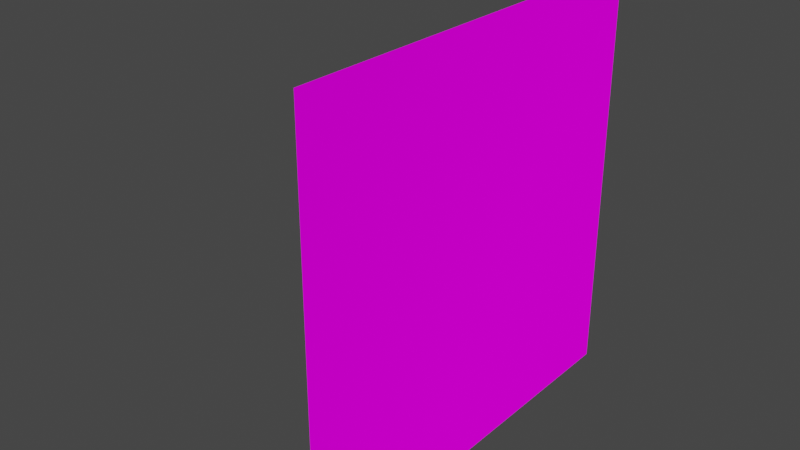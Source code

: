 # Source: gun.blend  (saved by Blender 3.1.7; exported with 4.5.12 LTS)
import bpy
from mathutils import Matrix  # noqa: F401  (used for matrix-valued properties, if any)

bpy.ops.wm.read_factory_settings(use_empty=True)
scene = bpy.context.scene
scene.name = 'Scene'

# ---- collections
col_collection = bpy.data.collections.new('Collection'); scene.collection.children.link(col_collection)

# ---- images (referenced by path relative to the original .blend; pixels are not part of the script)
import os
ASSET_DIR = os.environ.get("B2B_ASSET_DIR", "")  # directory of the original .blend (textures are referenced by path, not embedded)
HERE = os.path.dirname(os.path.abspath(__file__))  # packed textures are extracted next to this script under _unpacked/

def load_image(name, relpath, width, height, colorspace="sRGB"):
    """Load a texture the original file referenced (path relative to the .blend, or extracted next to this script)."""
    p = next((c for c in (os.path.join(HERE, relpath), os.path.join(ASSET_DIR, relpath)) if relpath and os.path.exists(c)), "")
    if p:
        img = bpy.data.images.load(p, check_existing=True)
        img.name = name
    else:  # same state as the original file: an image datablock whose file is absent (Cycles renders it pink)
        img = bpy.data.images.new(name, width, height)
        img.source = "FILE"
        img.filepath = "//" + (relpath or name)
    img.colorspace_settings.name = colorspace
    return img
img_e8c3a67840e6b6ae79b56b44bea8954e_jpg = load_image('e8c3a67840e6b6ae79b56b44bea8954e.jpg', 'e8c3a67840e6b6ae79b56b44bea8954e.jpg', 1024, 1024, 'sRGB')
img_walls_png = load_image('walls.png', 'walls.png', 1024, 1024, 'sRGB')

# ---- materials (node trees are filled in below, after node groups)
mat_material_001 = bpy.data.materials.new('Material.001')
mat_material_001.use_transparent_shadow = False
mat_material_002 = bpy.data.materials.new('Material.002')
mat_material_002.use_backface_culling = True
mat_material_002.use_transparent_shadow = False

# ---- material node trees
mat_material_001.use_nodes = True; mat_material_001.node_tree.nodes.clear()
_N = mat_material_001.node_tree.nodes; _L = mat_material_001.node_tree.links
n0 = _N.new('ShaderNodeOutputMaterial'); n0.name = 'Material Output'; n0.location = (300, 300)
n1 = _N.new('ShaderNodeBsdfDiffuse'); n1.name = 'Diffuse BSDF'; n1.location = (10, 300)
n1.inputs[1].default_value = 0.5
n2 = _N.new('ShaderNodeTexImage'); n2.name = 'Image Texture'; n2.location = (-280, 280)
n2.image = img_e8c3a67840e6b6ae79b56b44bea8954e_jpg
_L.new(n1.outputs[0], n0.inputs[0])
_L.new(n2.outputs[0], n1.inputs[0])
n0.is_active_output = True
mat_material_002.use_nodes = True; mat_material_002.node_tree.nodes.clear()
_N = mat_material_002.node_tree.nodes; _L = mat_material_002.node_tree.links
n0 = _N.new('ShaderNodeOutputMaterial'); n0.name = 'Material Output'; n0.location = (300, 300)
n1 = _N.new('ShaderNodeBsdfDiffuse'); n1.name = 'Diffuse BSDF'; n1.location = (10, 300)
n1.inputs[1].default_value = 0.5
n2 = _N.new('ShaderNodeTexImage'); n2.name = 'Image Texture'; n2.location = (-280, 280)
n2.image = img_walls_png
_L.new(n1.outputs[0], n0.inputs[0])
_L.new(n2.outputs[0], n1.inputs[0])
n0.is_active_output = True

# ---- world
world_world = bpy.data.worlds.new('World'); scene.world = world_world
world_world.use_nodes = True; world_world.node_tree.nodes.clear()
_N = world_world.node_tree.nodes; _L = world_world.node_tree.links
n0 = _N.new('ShaderNodeOutputWorld'); n0.name = 'World Output'; n0.location = (300, 300)
n1 = _N.new('ShaderNodeBackground'); n1.name = 'Background'; n1.location = (10, 300)
n1.inputs[0].default_value = (0.05088, 0.05088, 0.05088, 1.0)
_L.new(n1.outputs[0], n0.inputs[0])
n0.is_active_output = True
world_world.color = (0.05088, 0.05088, 0.05088)
world_world.use_sun_shadow = False
world_world.sun_shadow_jitter_overblur = 0.0

# ---- meshes
me_plane = bpy.data.meshes.new('Plane')
me_plane.from_pydata([(-1.0, -1.0, 0.0), (1.0, -1.0, 0.0), (-1.0, 1.0, 0.0), (1.0, 1.0, 0.0)], [], [(0, 1, 3, 2)])
_uv = me_plane.uv_layers.new(name='UVMap')
_uv.uv.foreach_set('vector', [0.0, 0.0, 1.0, 0.0, 1.0, 1.0, 0.0, 1.0])
me_plane.materials.append(mat_material_001)
me_plane.use_remesh_fix_poles = True
me_plane.use_remesh_preserve_attributes = False
me_plane.update()
me_plane_001 = bpy.data.meshes.new('Plane.001')
me_plane_001.from_pydata([(-0.4535, 2.6, -0.4), (0.2471, 2.55, -1.0), (0.2471, -0.2, 1.0), (0.2471, 1.647, -0.7329), (0.2471, 2.6, -0.4), (0.2471, -0.2, 1.2), (0.2471, -1.344, -2.7), (0.2471, 1.5, -0.4), (0.2471, 2.45, -0.8), (0.2471, -1.344, -2.4), (0.2471, 0.9438, -0.8), (0.2471, -0.7, 1.482), (0.2471, 0.3438, -2.7), (-0.4535, 1.718, -0.4), (0.2471, -0.6219, -0.45), (0.2471, -0.8, 1.0), (0.2471, 0.8438, -1.0), (0.2471, 1.518, -0.6097), (0.2471, 1.718, -0.4), (0.2471, 5.065, 1.2), (0.2471, 0.3438, -2.4), (0.2471, 4.9, 1.3), (0.2471, 1.094, -0.4), (0.2471, 4.769, 1.0), (-0.2487, -0.8, 1.0), (-0.2487, 0.8438, -1.0), (-0.2487, 2.55, -1.0), (-0.2487, 1.518, -0.6097), (-0.2487, 1.647, -0.7329), (-0.2487, 2.6, -0.4), (-0.2487, 1.718, -0.4), (-0.2487, 5.065, 1.2), (-0.2487, -0.2, 1.2), (-0.2487, -1.344, -2.7), (-0.2487, 0.3438, -2.4), (-0.2487, 1.5, -0.4), (-0.2487, 2.45, -0.8), (-0.2487, 4.9, 1.3), (-0.2487, -1.344, -2.4), (-0.2487, 0.9438, -0.8), (-0.2487, -0.7, 1.483), (-0.2487, 1.094, -0.4), (-0.2487, 0.3438, -2.7), (-0.2487, 4.769, 1.0), (0.2471, 2.853, -0.4), (0.2471, 5.1, 1.0), (-0.2487, 2.853, -0.4), (-0.2487, 5.1, 1.0), (-0.2487, -0.2, 1.0), (-0.2487, -0.6219, -0.45), (-0.4535, 5.326, 1.0), (-0.4535, -0.5, -0.1), (-0.4535, 3.2, -0.1), (-0.4535, 3.106, -0.4), (-0.4535, 3.2, 0.3181), (-0.4535, 4.89, -0.1), (-0.4535, 4.9, 0.1), (-0.4535, 5.326, 0.1), (-0.4535, -0.6219, -0.45), (-0.4535, 1.094, -0.4), (0.4707, 5.326, 1.0), (0.4707, 3.106, -0.4), (0.4707, -0.5, -0.1), (0.4707, 3.2, -0.1), (0.4707, 3.2, 0.3181), (0.4707, 4.89, -0.1), (0.4707, 4.9, 0.1), (0.4707, 5.326, 0.1), (0.4707, -0.6219, -0.45), (0.4707, 3.028, 1.0), (-0.7054, -0.8, 0.1), (-0.7054, -1.0, 0.1), (-0.7054, 3.2, 0.3181), (0.6991, -0.8, 0.1), (0.6991, -1.0, 0.1), (0.6991, 3.2, 0.3181), (0.6066, 3.2, -0.1), (0.6991, 3.2, -0.007429), (0.6991, -0.8, -0.007429), (0.6066, -0.8, -0.1), (-0.7054, -1.0, 0.8184), (-0.5237, -1.0, 1.0), (-0.5237, 3.028, 1.0), (-0.7054, 3.074, 0.8184), (-0.6496, 3.2, -0.03132), (-0.5691, 3.2, -0.1), (-0.5691, -0.8, -0.1), (-0.6607, -0.8, -0.03402), (0.6991, 3.077, 0.8088), (0.508, -1.0, 1.0), (0.6991, -1.0, 0.8088)], [], [(86, 79, 73), (1, 46, 44), (55, 63, 52), (21, 31, 37), (46, 0, 53), (36, 4, 29), (88, 73, 77), (62, 79, 86), (52, 53, 0), (31, 43, 37), (79, 77, 78), (25, 20, 34), (11, 32, 40), (16, 26, 1), (82, 48, 2), (71, 73, 74), (42, 20, 12), (57, 66, 56), (10, 41, 22), (56, 54, 82), (17, 35, 27), (13, 30, 35), (6, 38, 33), (69, 64, 66), (90, 69, 89), (88, 69, 90), (87, 70, 84), (64, 75, 77), (74, 90, 89), (27, 30, 28), (47, 23, 43), (23, 19, 21), (69, 60, 23), (56, 65, 55), (49, 9, 14), (39, 26, 25), (45, 31, 19), (5, 15, 2), (18, 29, 4), (83, 84, 70), (82, 80, 81), (61, 68, 22), (68, 14, 22), (32, 24, 40), (53, 63, 61), (14, 9, 20), (83, 54, 72), (18, 28, 30), (57, 60, 67), (86, 84, 85), (2, 32, 5), (11, 24, 15), (84, 72, 54), (50, 56, 82), (17, 18, 7), (12, 33, 42), (56, 52, 54), (27, 3, 17), (61, 62, 68), (37, 23, 21), (39, 8, 36), (45, 2, 23), (72, 84, 83), (88, 64, 69), (78, 73, 79), (73, 70, 86), (70, 87, 86), (1, 26, 46), (55, 65, 63), (21, 19, 31), (46, 29, 0), (36, 8, 4), (75, 88, 77), (88, 90, 73), (90, 74, 73), (73, 78, 77), (86, 85, 51), (85, 52, 51), (63, 76, 62), (76, 79, 62), (86, 51, 62), (0, 13, 52), (13, 59, 52), (59, 58, 51), (51, 52, 59), (31, 47, 43), (79, 76, 77), (25, 16, 20), (11, 5, 32), (16, 25, 26), (2, 45, 82), (82, 81, 48), (71, 70, 73), (42, 34, 20), (57, 67, 66), (10, 39, 41), (17, 7, 35), (13, 0, 30), (6, 9, 38), (64, 63, 66), (63, 65, 66), (66, 67, 60), (60, 69, 66), (76, 63, 77), (63, 64, 77), (89, 81, 71), (81, 80, 71), (71, 74, 89), (27, 35, 30), (47, 45, 23), (23, 45, 19), (23, 2, 69), (2, 15, 89), (24, 48, 81), (45, 23, 60), (2, 89, 69), (15, 24, 89), (24, 81, 89), (50, 82, 45), (60, 50, 45), (56, 66, 65), (14, 68, 62), (62, 51, 14), (51, 58, 49), (49, 38, 9), (51, 49, 14), (36, 29, 46), (34, 42, 33), (33, 38, 34), (38, 49, 34), (49, 41, 39), (36, 46, 26), (49, 39, 25), (39, 36, 26), (25, 34, 49), (45, 47, 31), (5, 11, 15), (49, 58, 59), (59, 13, 35), (59, 35, 41), (35, 7, 41), (41, 49, 59), (46, 53, 44), (53, 61, 44), (22, 41, 7), (44, 61, 4), (61, 22, 7), (61, 7, 18), (18, 30, 29), (30, 0, 29), (61, 18, 4), (70, 71, 80), (80, 83, 70), (82, 83, 80), (32, 48, 24), (53, 52, 63), (1, 44, 8), (44, 4, 8), (16, 1, 10), (1, 8, 10), (10, 22, 14), (6, 12, 20), (16, 10, 14), (6, 20, 9), (20, 16, 14), (83, 82, 54), (18, 3, 28), (57, 50, 60), (86, 87, 84), (2, 48, 32), (11, 40, 24), (54, 52, 84), (52, 85, 84), (50, 57, 56), (17, 3, 18), (12, 6, 33), (56, 55, 52), (27, 28, 3), (61, 63, 62), (37, 43, 23), (39, 10, 8), (88, 75, 64)])
_uv = me_plane_001.uv_layers.new(name='UVMap')
_uv.uv.foreach_set('vector', [0.5175, 0.6383, 0.5175, 0.501, 0.5411, 0.4902, 0.4069, 0.9136, 0.4662, 0.986, 0.4069, 0.986, 0.6611, 0.932, 0.5505, 0.7345, 0.6611, 0.7345, 1.0, 0.5312, 0.979, 0.4733, 1.0, 0.4733, 0.02451, 0.5198, 7.451e-06, 0.5493, 9.924e-06, 0.4902, 0.1091, 0.9257, 0.05902, 0.9836, 0.05902, 0.9257, 0.9561, 0.01442, 0.8713, 0.4672, 0.8584, 0.0, 0.7119, 0.03506, 0.6957, 1.937e-05, 0.8364, 0.0, 0.8533, 0.4906, 0.8891, 0.502, 0.8882, 0.5611, 0.5263, 0.8484, 0.5502, 0.883, 0.5143, 0.8677, 0.8474, 0.4672, 0.8584, 0.0, 0.8584, 0.4672, 0.8891, 0.4906, 0.9484, 0.6578, 0.8891, 0.6578, 0.3935, 0.9226, 0.3342, 0.9843, 0.3342, 0.9226, 0.8891, 0.6928, 0.9484, 0.892, 0.8891, 0.892, 0.674, 0.2668, 0.641, 0.6416, 0.5817, 0.6416, 0.2424, 0.4902, 0.2663, 0.6542, 0.2424, 0.6542, 0.8891, 0.6928, 0.9484, 0.6578, 0.9484, 0.6928, 0.94, 0.892, 0.8891, 1.0, 0.8891, 0.892, 0.7978, 0.972, 0.8468, 0.9141, 0.8468, 0.972, 0.1346, 0.7088, 0.1606, 0.5103, 0.2424, 0.4902, 0.2424, 0.6542, 0.2668, 0.7122, 0.2424, 0.7122, 3.084e-06, 0.6524, 0.02451, 0.6524, 0.02451, 0.6778, 0.4337, 0.8057, 0.493, 0.7711, 0.493, 0.8057, 0.2753, 0.4902, 0.3569, 0.5102, 0.383, 0.7088, 0.9561, 0.9438, 0.979, 0.4733, 0.979, 0.9438, 0.9835, 0.4733, 0.9561, 0.4653, 0.9835, 0.0, 0.6957, 0.4906, 0.7118, 0.4906, 0.696, 0.9578, 0.6884, 0.7832, 0.6611, 0.7832, 0.6611, 0.7453, 0.2753, 0.7586, 0.359, 0.7586, 0.3816, 0.7809, 0.6684, 0.948, 0.6866, 0.9192, 0.6866, 0.9589, 0.2689, 0.9244, 0.2293, 0.9824, 0.2293, 0.9244, 0.5503, 0.8057, 0.5263, 0.8403, 0.5143, 0.821, 0.5549, 0.2668, 0.5549, 1.431e-06, 0.5817, 0.06467, 0.4056, 0.7586, 0.3816, 0.8665, 0.3816, 0.7586, 0.493, 0.5328, 0.4337, 0.7711, 0.4337, 0.5328, 0.3231, 0.223, 0.3471, 0.03541, 0.3471, 0.2347, 0.5267, 0.9409, 0.5502, 0.883, 0.5502, 0.9409, 0.3133, 0.9274, 0.2753, 0.9912, 0.2898, 0.9226, 0.08384, 0.6524, 0.02451, 0.5493, 0.08385, 0.5493, 0.7978, 0.9431, 0.696, 0.9578, 0.7118, 0.4906, 0.674, 0.2668, 0.6957, 0.7322, 0.674, 0.7345, 0.1106, 0.4902, 0.1106, 0.9257, 0.08384, 0.7253, 0.1106, 0.9257, 0.08385, 0.9257, 0.08384, 0.7253, 0.4873, 0.9184, 0.5253, 0.9823, 0.4662, 0.9823, 0.2293, 0.7586, 0.2659, 0.8665, 0.2293, 0.8665, 0.2693, 0.4059, 0.0359, 0.4902, 0.0359, 0.2931, 0.5236, 0.6727, 0.5475, 0.7327, 0.5175, 0.7296, 0.2696, 0.9244, 0.2293, 0.8665, 0.2696, 0.8665, 0.5143, 0.9136, 0.4069, 0.8057, 0.5143, 0.8057, 0.8364, 0.0, 0.8461, 0.4672, 0.8365, 0.4672, 0.6611, 0.9192, 0.685, 0.8613, 0.685, 0.9192, 0.05889, 0.9257, 0.0, 0.9836, 6.107e-08, 0.9257, 0.5198, 0.7708, 0.5175, 0.7296, 0.5475, 0.7327, 0.2423, 0.7586, 0.1346, 0.7088, 0.2424, 0.4902, 0.2446, 0.7265, 0.2684, 0.751, 0.2424, 0.751, 0.17, 0.7586, 0.1106, 0.9557, 0.1106, 0.7586, 0.1346, 0.7088, 0.1106, 0.5103, 0.1606, 0.5103, 0.94, 0.892, 0.9554, 0.95, 0.94, 0.95, 0.8395, 0.9027, 0.7978, 0.482, 0.8395, 0.4672, 0.5884, 0.9899, 0.5505, 0.932, 0.5884, 0.932, 0.2293, 0.9335, 0.17, 0.7586, 0.2293, 0.7586, 0.2424, 0.4902, 0.2424, 0.4902, 0.2424, 0.4902, 0.7379, 0.9578, 0.696, 0.9578, 0.7978, 0.9431, 0.6611, 0.8394, 0.6884, 0.7832, 0.6884, 0.8613, 0.5285, 0.4902, 0.5411, 0.4902, 0.5175, 0.501, 0.5411, 0.4902, 0.5411, 0.6543, 0.5175, 0.6383, 0.5411, 0.6543, 0.5253, 0.649, 0.5175, 0.6383, 0.4069, 0.9136, 0.4662, 0.9136, 0.4662, 0.986, 0.6611, 0.932, 0.5505, 0.932, 0.5505, 0.7345, 1.0, 0.5312, 0.979, 0.5312, 0.979, 0.4733, 0.02451, 0.5198, 0.02451, 0.5493, 7.451e-06, 0.5493, 0.1091, 0.9257, 0.1091, 0.9836, 0.05902, 0.9836, 0.8974, 0.0, 0.9561, 0.01442, 0.8584, 0.0, 0.9561, 0.01442, 0.9561, 0.4906, 0.8713, 0.4672, 0.9561, 0.4906, 0.8713, 0.4906, 0.8713, 0.4672, 0.8713, 0.4672, 0.8584, 0.4672, 0.8584, 0.0, 0.8364, 0.0, 0.8365, 0.4672, 0.8226, 0.03504, 0.8365, 0.4672, 0.8226, 0.4672, 0.8226, 0.03504, 0.712, 0.4672, 0.6958, 0.4672, 0.7119, 0.03506, 0.6958, 0.4672, 0.6957, 1.937e-05, 0.7119, 0.03506, 0.8364, 0.0, 0.8226, 0.03504, 0.7119, 0.03506, 0.8882, 0.5611, 0.8868, 0.6642, 0.8533, 0.4906, 0.8868, 0.6642, 0.8858, 0.737, 0.8533, 0.4906, 0.8858, 0.737, 0.8891, 0.9375, 0.8474, 0.9227, 0.8474, 0.9227, 0.8533, 0.4906, 0.8858, 0.737, 0.5263, 0.8484, 0.5502, 0.8443, 0.5502, 0.883, 0.8474, 0.4672, 0.8474, 0.0, 0.8584, 0.0, 0.8891, 0.4906, 0.9484, 0.4906, 0.9484, 0.6578, 0.3935, 0.9226, 0.3935, 0.9843, 0.3342, 0.9843, 0.8891, 0.6928, 0.9484, 0.6928, 0.9484, 0.892, 0.5817, 0.6416, 0.5817, 0.02625, 0.674, 0.2668, 0.674, 0.2668, 0.674, 0.7345, 0.641, 0.6416, 0.2424, 0.4902, 0.2663, 0.4902, 0.2663, 0.6542, 0.8891, 0.6928, 0.8891, 0.6578, 0.9484, 0.6578, 0.94, 0.892, 0.94, 1.0, 0.8891, 1.0, 0.7978, 0.972, 0.7978, 0.9141, 0.8468, 0.9141, 0.2424, 0.6542, 0.2668, 0.6542, 0.2668, 0.7122, 3.084e-06, 0.6524, 7.451e-06, 0.5493, 0.02451, 0.6524, 0.4337, 0.8057, 0.4337, 0.7711, 0.493, 0.7711, 0.3569, 0.5102, 0.4069, 0.5102, 0.383, 0.7088, 0.4069, 0.5102, 0.4069, 0.7077, 0.383, 0.7088, 0.383, 0.7088, 0.383, 0.7586, 0.2753, 0.7586, 0.2753, 0.7586, 0.2753, 0.4902, 0.383, 0.7088, 0.6722, 0.7345, 0.6884, 0.7345, 0.6611, 0.7453, 0.6884, 0.7345, 0.6884, 0.7832, 0.6611, 0.7453, 0.3816, 0.7809, 0.3816, 0.9014, 0.2753, 0.9226, 0.3816, 0.9014, 0.3601, 0.9226, 0.2753, 0.9226, 0.2753, 0.9226, 0.2753, 0.7586, 0.3816, 0.7809, 0.6684, 0.948, 0.6611, 0.9245, 0.6866, 0.9192, 0.2689, 0.9244, 0.2689, 0.9824, 0.2293, 0.9824, 0.5503, 0.8057, 0.5503, 0.8443, 0.5263, 0.8403, 0.5817, 0.06467, 0.5817, 0.6416, 0.5549, 0.2668, 0.5817, 0.6416, 0.5817, 0.7113, 0.5505, 0.7345, 0.641, 0.7113, 0.641, 0.6416, 0.674, 0.7345, 0.5817, 0.02625, 0.5817, 0.06467, 0.5549, 1.431e-06, 0.5817, 0.6416, 0.5505, 0.7345, 0.5549, 0.2668, 0.5817, 0.7113, 0.641, 0.7113, 0.5505, 0.7345, 0.641, 0.7113, 0.674, 0.7345, 0.5505, 0.7345, 0.6655, 0.0, 0.674, 0.2668, 0.5817, 0.02625, 0.5549, 1.431e-06, 0.6655, 0.0, 0.5817, 0.02625, 0.4056, 0.7586, 0.4056, 0.8665, 0.3816, 0.8665, 0.4337, 0.5328, 0.4069, 0.5328, 0.4069, 0.4902, 0.4069, 0.4902, 0.5175, 0.4902, 0.4337, 0.5328, 0.5175, 0.4902, 0.5175, 0.5328, 0.493, 0.5328, 0.493, 0.5328, 0.493, 0.7711, 0.4337, 0.7711, 0.5175, 0.4902, 0.493, 0.5328, 0.4337, 0.5328, 0.3231, 0.04709, 0.2753, 0.02956, 0.2753, 0.0, 0.5146, 0.2931, 0.5505, 0.2931, 0.5505, 0.4902, 0.5505, 0.4902, 0.5146, 0.4902, 0.5146, 0.2931, 0.5146, 0.4902, 0.2812, 0.4059, 0.5146, 0.2931, 0.2812, 0.4059, 0.2753, 0.2055, 0.3231, 0.223, 0.3231, 0.04709, 0.2753, 0.0, 0.3471, 0.03541, 0.2812, 0.4059, 0.3231, 0.223, 0.3471, 0.2347, 0.3231, 0.223, 0.3231, 0.04709, 0.3471, 0.03541, 0.3471, 0.2347, 0.5146, 0.2931, 0.2812, 0.4059, 0.5267, 0.9409, 0.5267, 0.883, 0.5502, 0.883, 0.3133, 0.9274, 0.3342, 0.9912, 0.2753, 0.9912, 0.02452, 0.9257, 9.924e-06, 0.9257, 0.0, 0.7253, 0.0, 0.7253, 3.084e-06, 0.6524, 0.02451, 0.6778, 0.0, 0.7253, 0.02451, 0.6778, 0.02451, 0.7253, 0.02451, 0.6778, 0.08384, 0.6778, 0.02451, 0.7253, 0.02451, 0.7253, 0.02452, 0.9257, 0.0, 0.7253, 0.02451, 0.5198, 9.924e-06, 0.4902, 0.08385, 0.5198, 9.924e-06, 0.4902, 0.1106, 0.4902, 0.08385, 0.5198, 0.08384, 0.7253, 0.02451, 0.7253, 0.08384, 0.6778, 0.08385, 0.5198, 0.1106, 0.4902, 0.08385, 0.5493, 0.1106, 0.4902, 0.08384, 0.7253, 0.08384, 0.6778, 0.1106, 0.4902, 0.08384, 0.6778, 0.08384, 0.6524, 0.08384, 0.6524, 0.02451, 0.6524, 0.02451, 0.5493, 0.02451, 0.6524, 7.451e-06, 0.5493, 0.02451, 0.5493, 0.1106, 0.4902, 0.08384, 0.6524, 0.08385, 0.5493, 0.7118, 0.4906, 0.7118, 0.4672, 0.7978, 0.4672, 0.7978, 0.4672, 0.7978, 0.9431, 0.7118, 0.4906, 0.674, 0.2668, 0.6957, 0.2592, 0.6957, 0.7322, 0.4873, 0.9184, 0.5108, 0.9136, 0.5253, 0.9823, 0.2293, 0.7586, 0.2659, 0.7586, 0.2659, 0.8665, 0.2035, 0.0354, 0.2753, 0.0, 0.2274, 0.04708, 0.2753, 0.0, 0.2753, 0.02956, 0.2274, 0.04708, 0.2035, 0.2347, 0.2035, 0.0354, 0.2274, 0.223, 0.2035, 0.0354, 0.2274, 0.04708, 0.2274, 0.223, 0.2274, 0.223, 0.2753, 0.2055, 0.2693, 0.4059, 0.0, 0.4902, 0.0, 0.2931, 0.0359, 0.2931, 0.2035, 0.2347, 0.2274, 0.223, 0.2693, 0.4059, 0.0, 0.4902, 0.0359, 0.2931, 0.0359, 0.4902, 0.0359, 0.2931, 0.2035, 0.2347, 0.2693, 0.4059, 0.5236, 0.6727, 0.5475, 0.6543, 0.5475, 0.7327, 0.2696, 0.9244, 0.2293, 0.9244, 0.2293, 0.8665, 0.5143, 0.9136, 0.4069, 0.9136, 0.4069, 0.8057, 0.8364, 0.0, 0.8474, 1.842e-05, 0.8461, 0.4672, 0.6611, 0.9192, 0.6611, 0.8613, 0.685, 0.8613, 0.05889, 0.9257, 0.05902, 0.9836, 0.0, 0.9836, 0.5475, 0.7327, 0.5423, 0.7812, 0.5198, 0.7708, 0.5423, 0.7812, 0.5285, 0.7798, 0.5198, 0.7708, 0.2423, 0.7586, 0.1346, 0.7586, 0.1346, 0.7088, 0.2446, 0.7265, 0.26, 0.7122, 0.2684, 0.751, 0.17, 0.7586, 0.17, 0.9557, 0.1106, 0.9557, 0.1346, 0.7088, 0.1106, 0.7077, 0.1106, 0.5103, 0.94, 0.892, 0.9554, 0.8921, 0.9554, 0.95, 0.8395, 0.9027, 0.8037, 0.9141, 0.7978, 0.482, 0.5884, 0.9899, 0.5505, 0.9899, 0.5505, 0.932, 0.2293, 0.9335, 0.17, 0.9335, 0.17, 0.7586, 0.6611, 0.8394, 0.6611, 0.7832, 0.6884, 0.7832])
me_plane_001.materials.append(mat_material_002)
me_plane_001.use_remesh_fix_poles = True
me_plane_001.use_remesh_preserve_attributes = False
me_plane_001.use_mirror_topology = True
me_plane_001.update()

# ---- objects
ob_reference_image = bpy.data.objects.new('Reference Image', me_plane)
ob_gun = bpy.data.objects.new('Gun', me_plane_001)

# ---- transforms, parenting, visibility, modifiers, constraints
ob_reference_image.location = (8.0, -4.0, 7.0)
ob_reference_image.rotation_euler = (1.571, 6.283, -1.571)
ob_reference_image.scale = (10.0, 10.0, 10.0)
ob_gun.location = (0.0, 0.0, 0.0)
ob_gun.scale = (0.25, 0.25, 0.25)

# ---- collection membership
col_collection.objects.link(ob_reference_image)
col_collection.objects.link(ob_gun)

# ---- scene / render settings (as saved in the file)
scene.frame_start = 1; scene.frame_end = 250; scene.frame_set(1)
scene.render.engine = 'BLENDER_EEVEE_NEXT'
scene.cycles.sampling_pattern = 'TABULATED_SOBOL'
scene.cycles.use_light_tree = False
scene.view_settings.view_transform = 'Filmic'
bpy.context.view_layer.update()

# ---- added for rendering (the .blend has no active camera and no usable light): camera, sun
cam_auto = bpy.data.cameras.new('AutoCamera')
cam_auto.lens = 50.0
cam_auto.sensor_width = 36.0
cam_auto.clip_end = 1000.0
ob_auto_camera = bpy.data.objects.new('AutoCamera', cam_auto)
scene.collection.objects.link(ob_auto_camera)
ob_auto_camera.location = (31.1526, -36.689, 28.7926)
ob_auto_camera.rotation_euler = (1.09748, -7.21219e-08, 0.694738)
scene.camera = ob_auto_camera
light_auto_sun = bpy.data.lights.new('AutoSun', 'SUN')
light_auto_sun.energy = 3.0
light_auto_sun.angle = 0.0523599
ob_auto_sun = bpy.data.objects.new('AutoSun', light_auto_sun)
scene.collection.objects.link(ob_auto_sun)
ob_auto_sun.rotation_euler = (0.872665, 0.174533, 0.523599)
bpy.context.view_layer.update()
